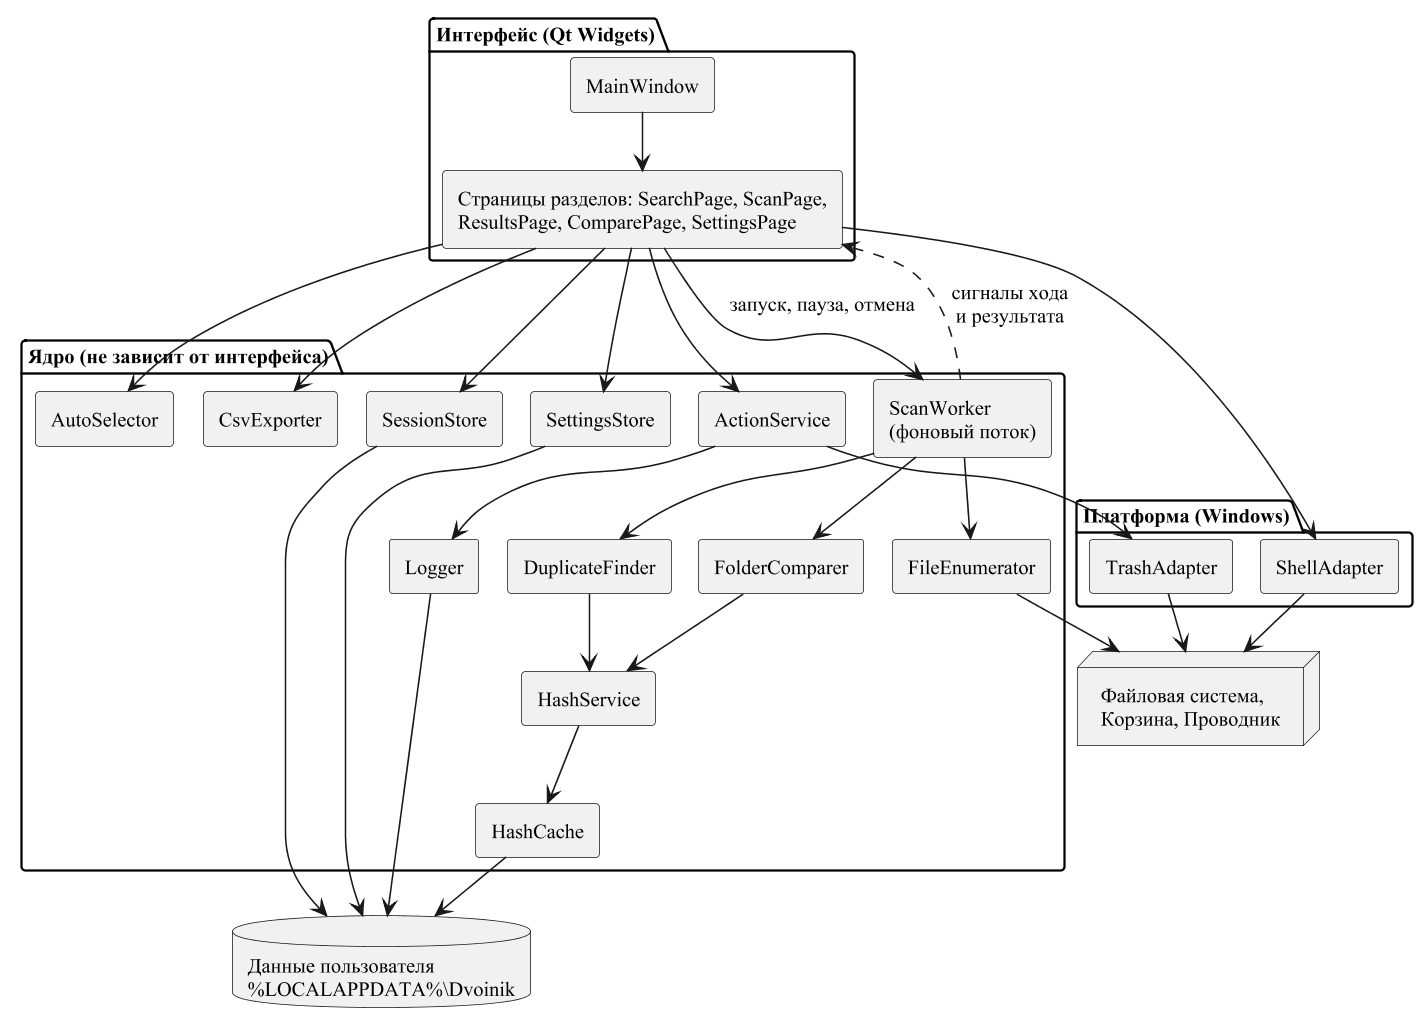

The diagram above was rendered by PlantUML. Its source (embedded in the PNG):
@startuml components
' Компонентная диаграмма приложения «Двойник» (SDD, представление 002-composition)
!pragma layout smetana
skinparam monochrome true
skinparam shadowing false
skinparam dpi 150
skinparam defaultFontName Times New Roman
skinparam defaultFontSize 13
skinparam componentStyle rectangle
skinparam nodesep 25
skinparam ranksep 45

package "Интерфейс (Qt Widgets)" {
  [MainWindow] as MW
  [Страницы разделов: SearchPage, ScanPage,\nResultsPage, ComparePage, SettingsPage] as PAGES
}

package "Ядро (не зависит от интерфейса)" {
  [ScanWorker\n(фоновый поток)] as SW
  [AutoSelector] as AS
  [ActionService] as ACT
  [CsvExporter] as CSV
  [SessionStore] as SES
  [SettingsStore] as SET
  [FileEnumerator] as FE
  [DuplicateFinder] as DF
  [FolderComparer] as FC
  [Logger] as LOG
  [HashService] as HS
  [HashCache] as HC
}

package "Платформа (Windows)" {
  [TrashAdapter] as TR
  [ShellAdapter] as SH
}

database "Данные пользователя\n%LOCALAPPDATA%\\Dvoinik" as DATA
node "Файловая система,\nКорзина, Проводник" as OS

MW --> PAGES
PAGES --> SW : запуск, пауза, отмена
SW ..> PAGES : сигналы хода\nи результата
PAGES --> AS
PAGES --> ACT
PAGES --> CSV
PAGES --> SES
PAGES --> SET
PAGES --> SH
SW --> FE
SW --> DF
SW --> FC
DF --> HS
FC --> HS
HS --> HC
ACT --> LOG
ACT --> TR
HC --> DATA
SET --> DATA
SES --> DATA
LOG --> DATA
FE --> OS
TR --> OS
SH --> OS
@enduml